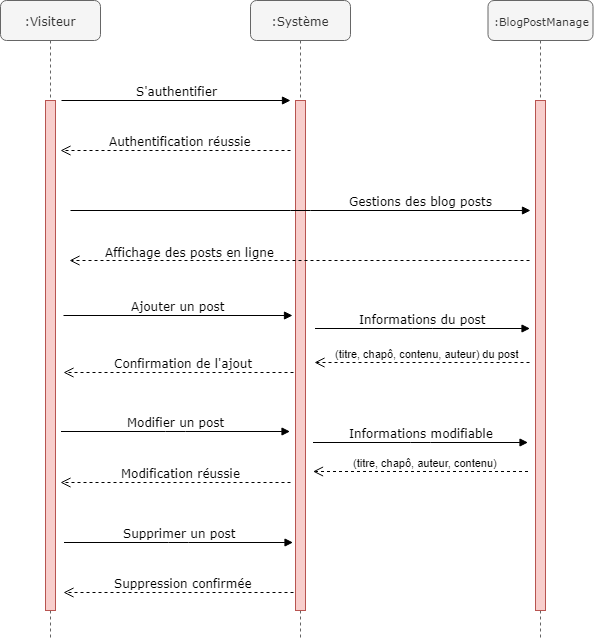

The diagram above was exported from draw.io. Its source (the exported page's mxGraphModel, read from the mxfile embedded in the PNG):
<mxGraphModel dx="1429" dy="1065" grid="1" gridSize="10" guides="1" tooltips="1" connect="1" arrows="1" fold="1" page="1" pageScale="1" pageWidth="1100" pageHeight="850" background="#ffffff" math="0" shadow="0">
  <root>
    <mxCell id="0" />
    <mxCell id="1" parent="0" />
    <mxCell id="7baba1c4bc27f4b0-2" value=":Système" style="shape=umlLifeline;perimeter=lifelinePerimeter;whiteSpace=wrap;html=1;container=1;collapsible=0;recursiveResize=0;outlineConnect=0;rounded=1;shadow=0;comic=0;labelBackgroundColor=none;strokeColor=#666666;strokeWidth=1;fillColor=#f5f5f5;fontFamily=Verdana;fontSize=12;align=center;fontColor=#333333;" parent="1" vertex="1">
      <mxGeometry x="350" y="80" width="100" height="640" as="geometry" />
    </mxCell>
    <mxCell id="cX9KNPmTbPRlqVWB5xQM-6" value="" style="html=1;points=[];perimeter=orthogonalPerimeter;fillColor=#f8cecc;strokeColor=#b85450;" parent="7baba1c4bc27f4b0-2" vertex="1">
      <mxGeometry x="45" y="100" width="10" height="510" as="geometry" />
    </mxCell>
    <mxCell id="7baba1c4bc27f4b0-3" value="&lt;font style=&quot;font-size: 11px&quot;&gt;:BlogPostManage&lt;/font&gt;" style="shape=umlLifeline;perimeter=lifelinePerimeter;whiteSpace=wrap;html=1;container=1;collapsible=0;recursiveResize=0;outlineConnect=0;rounded=1;shadow=0;comic=0;labelBackgroundColor=none;strokeColor=#666666;strokeWidth=1;fillColor=#f5f5f5;fontFamily=Verdana;fontSize=12;fontColor=#333333;align=center;" parent="1" vertex="1">
      <mxGeometry x="587.5" y="80" width="105" height="640" as="geometry" />
    </mxCell>
    <mxCell id="cX9KNPmTbPRlqVWB5xQM-7" value="" style="html=1;points=[];perimeter=orthogonalPerimeter;fillColor=#f8cecc;strokeColor=#b85450;" parent="7baba1c4bc27f4b0-3" vertex="1">
      <mxGeometry x="47.5" y="100" width="10" height="510" as="geometry" />
    </mxCell>
    <mxCell id="7baba1c4bc27f4b0-8" value=":Visiteur" style="shape=umlLifeline;perimeter=lifelinePerimeter;whiteSpace=wrap;html=1;container=1;collapsible=0;recursiveResize=0;outlineConnect=0;rounded=1;shadow=0;comic=0;labelBackgroundColor=none;strokeColor=#666666;strokeWidth=1;fillColor=#f5f5f5;fontFamily=Verdana;fontSize=12;align=center;fontColor=#333333;" parent="1" vertex="1">
      <mxGeometry x="100" y="80" width="100" height="640" as="geometry" />
    </mxCell>
    <mxCell id="IIH9nMnJEcxo_F9TNZ4E-10" value="" style="html=1;points=[];perimeter=orthogonalPerimeter;fillColor=#f8cecc;strokeColor=#b85450;" parent="7baba1c4bc27f4b0-8" vertex="1">
      <mxGeometry x="45" y="100" width="10" height="510" as="geometry" />
    </mxCell>
    <mxCell id="7baba1c4bc27f4b0-11" value="S'authentifier" style="html=1;verticalAlign=bottom;endArrow=block;labelBackgroundColor=none;fontFamily=Verdana;fontSize=12;edgeStyle=elbowEdgeStyle;elbow=vertical;strokeWidth=1;strokeColor=#000000;" parent="1" edge="1">
      <mxGeometry relative="1" as="geometry">
        <mxPoint x="161" y="180" as="sourcePoint" />
        <mxPoint x="390" y="180" as="targetPoint" />
        <mxPoint as="offset" />
      </mxGeometry>
    </mxCell>
    <mxCell id="IIH9nMnJEcxo_F9TNZ4E-7" value="&lt;font face=&quot;Verdana&quot; style=&quot;font-size: 12px&quot;&gt;Authentification réussie&lt;/font&gt;" style="html=1;verticalAlign=bottom;endArrow=open;dashed=1;endSize=8;" parent="1" edge="1">
      <mxGeometry x="-0.0435" relative="1" as="geometry">
        <mxPoint x="390" y="230" as="sourcePoint" />
        <mxPoint x="160" y="230" as="targetPoint" />
        <mxPoint as="offset" />
      </mxGeometry>
    </mxCell>
    <mxCell id="cX9KNPmTbPRlqVWB5xQM-1" value="Gestions des blog posts" style="html=1;verticalAlign=bottom;endArrow=block;labelBackgroundColor=none;fontFamily=Verdana;fontSize=12;edgeStyle=elbowEdgeStyle;elbow=vertical;strokeWidth=1;strokeColor=#000000;" parent="1" edge="1">
      <mxGeometry x="0.5217" relative="1" as="geometry">
        <mxPoint x="170" y="290" as="sourcePoint" />
        <mxPoint x="630" y="290" as="targetPoint" />
        <mxPoint as="offset" />
      </mxGeometry>
    </mxCell>
    <mxCell id="cX9KNPmTbPRlqVWB5xQM-2" value="&lt;font face=&quot;Verdana&quot;&gt;&lt;span style=&quot;font-size: 12px&quot;&gt;Affichage des posts en ligne&lt;/span&gt;&lt;/font&gt;" style="html=1;verticalAlign=bottom;endArrow=open;dashed=1;endSize=8;" parent="1" edge="1">
      <mxGeometry x="0.4783" y="1" relative="1" as="geometry">
        <mxPoint x="629" y="340" as="sourcePoint" />
        <mxPoint x="169" y="340" as="targetPoint" />
        <mxPoint as="offset" />
      </mxGeometry>
    </mxCell>
    <mxCell id="cX9KNPmTbPRlqVWB5xQM-3" value="Ajouter un post" style="html=1;verticalAlign=bottom;endArrow=block;labelBackgroundColor=none;fontFamily=Verdana;fontSize=12;edgeStyle=elbowEdgeStyle;elbow=vertical;strokeWidth=1;strokeColor=#000000;" parent="1" edge="1">
      <mxGeometry relative="1" as="geometry">
        <mxPoint x="163" y="395" as="sourcePoint" />
        <mxPoint x="392" y="395" as="targetPoint" />
        <mxPoint as="offset" />
      </mxGeometry>
    </mxCell>
    <mxCell id="cX9KNPmTbPRlqVWB5xQM-4" value="&lt;font face=&quot;Verdana&quot;&gt;&lt;span style=&quot;font-size: 12px&quot;&gt;Confirmation de l'ajout&lt;/span&gt;&lt;/font&gt;" style="html=1;verticalAlign=bottom;endArrow=open;dashed=1;endSize=8;" parent="1" edge="1">
      <mxGeometry x="-0.0435" relative="1" as="geometry">
        <mxPoint x="393" y="452" as="sourcePoint" />
        <mxPoint x="163" y="452" as="targetPoint" />
        <mxPoint as="offset" />
      </mxGeometry>
    </mxCell>
    <mxCell id="cX9KNPmTbPRlqVWB5xQM-9" value="Modifier un post" style="html=1;verticalAlign=bottom;endArrow=block;labelBackgroundColor=none;fontFamily=Verdana;fontSize=12;edgeStyle=elbowEdgeStyle;elbow=vertical;strokeWidth=1;strokeColor=#000000;" parent="1" edge="1">
      <mxGeometry relative="1" as="geometry">
        <mxPoint x="160.5" y="511" as="sourcePoint" />
        <mxPoint x="389.5" y="511" as="targetPoint" />
        <mxPoint as="offset" />
      </mxGeometry>
    </mxCell>
    <mxCell id="cX9KNPmTbPRlqVWB5xQM-10" value="&lt;font face=&quot;Verdana&quot;&gt;&lt;span style=&quot;font-size: 12px&quot;&gt;Modification réussie&lt;/span&gt;&lt;/font&gt;" style="html=1;verticalAlign=bottom;endArrow=open;dashed=1;endSize=8;" parent="1" edge="1">
      <mxGeometry x="-0.0435" relative="1" as="geometry">
        <mxPoint x="390" y="562" as="sourcePoint" />
        <mxPoint x="160" y="562" as="targetPoint" />
        <mxPoint as="offset" />
      </mxGeometry>
    </mxCell>
    <mxCell id="cX9KNPmTbPRlqVWB5xQM-13" value="Supprimer un post" style="html=1;verticalAlign=bottom;endArrow=block;labelBackgroundColor=none;fontFamily=Verdana;fontSize=12;edgeStyle=elbowEdgeStyle;elbow=vertical;strokeWidth=1;strokeColor=#000000;" parent="1" edge="1">
      <mxGeometry relative="1" as="geometry">
        <mxPoint x="163.5" y="622" as="sourcePoint" />
        <mxPoint x="392.5" y="622" as="targetPoint" />
        <mxPoint as="offset" />
      </mxGeometry>
    </mxCell>
    <mxCell id="cX9KNPmTbPRlqVWB5xQM-14" value="&lt;font face=&quot;Verdana&quot;&gt;&lt;span style=&quot;font-size: 12px&quot;&gt;Suppression confirmée&lt;/span&gt;&lt;/font&gt;" style="html=1;verticalAlign=bottom;endArrow=open;dashed=1;endSize=8;" parent="1" edge="1">
      <mxGeometry x="-0.0435" relative="1" as="geometry">
        <mxPoint x="393" y="672" as="sourcePoint" />
        <mxPoint x="163" y="672" as="targetPoint" />
        <mxPoint as="offset" />
      </mxGeometry>
    </mxCell>
    <mxCell id="cX9KNPmTbPRlqVWB5xQM-15" value="&lt;font style=&quot;font-size: 12px&quot;&gt;Informations du post&lt;/font&gt;" style="html=1;verticalAlign=bottom;endArrow=block;labelBackgroundColor=none;fontFamily=Verdana;fontSize=12;edgeStyle=elbowEdgeStyle;elbow=vertical;strokeWidth=1;strokeColor=#000000;" parent="1" edge="1">
      <mxGeometry relative="1" as="geometry">
        <mxPoint x="414.5" y="408" as="sourcePoint" />
        <mxPoint x="629.5" y="408" as="targetPoint" />
        <mxPoint as="offset" />
      </mxGeometry>
    </mxCell>
    <mxCell id="cX9KNPmTbPRlqVWB5xQM-16" value="&lt;span&gt;(titre, chapô, contenu, auteur) du post&lt;/span&gt;&lt;br&gt;" style="html=1;verticalAlign=bottom;endArrow=open;dashed=1;endSize=8;" parent="1" edge="1">
      <mxGeometry x="-0.0435" relative="1" as="geometry">
        <mxPoint x="629" y="442" as="sourcePoint" />
        <mxPoint x="414" y="442" as="targetPoint" />
        <mxPoint as="offset" />
      </mxGeometry>
    </mxCell>
    <mxCell id="jMSoQnq0MkHi_yTlgtfv-5" value="&lt;font style=&quot;font-size: 12px&quot;&gt;Informations modifiable&lt;/font&gt;" style="html=1;verticalAlign=bottom;endArrow=block;labelBackgroundColor=none;fontFamily=Verdana;fontSize=12;edgeStyle=elbowEdgeStyle;elbow=vertical;strokeWidth=1;strokeColor=#000000;" edge="1" parent="1">
      <mxGeometry relative="1" as="geometry">
        <mxPoint x="412.5" y="522" as="sourcePoint" />
        <mxPoint x="627.5" y="522" as="targetPoint" />
        <mxPoint as="offset" />
      </mxGeometry>
    </mxCell>
    <mxCell id="jMSoQnq0MkHi_yTlgtfv-6" value="&lt;span&gt;(&lt;/span&gt;titre, chapô, auteur, contenu)&lt;br&gt;" style="html=1;verticalAlign=bottom;endArrow=open;dashed=1;endSize=8;" edge="1" parent="1">
      <mxGeometry x="-0.0435" relative="1" as="geometry">
        <mxPoint x="627.5" y="551" as="sourcePoint" />
        <mxPoint x="412.5" y="551" as="targetPoint" />
        <mxPoint as="offset" />
      </mxGeometry>
    </mxCell>
  </root>
</mxGraphModel>